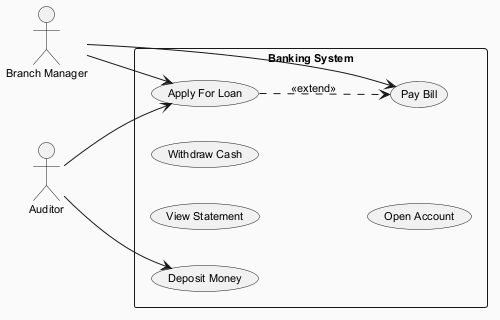

The diagram above was rendered by PlantUML. Its source (embedded in the PNG):
@startuml
skinparam backgroundColor #FAFAFA
skinparam classBackgroundColor #FFF3E0
skinparam classBorderColor #E65100
skinparam defaultFontSize 11
left to right direction
actor "Branch Manager" as BM
actor "Auditor" as A
rectangle "Banking System" {
  usecase "Deposit Money" as UC_DepositMoney
  usecase "View Statement" as UC_ViewStatement
  usecase "Apply For Loan" as UC_ApplyForLoan
  usecase "Pay Bill" as UC_PayBill
  usecase "Withdraw Cash" as UC_WithdrawCash
  usecase "Open Account" as UC_OpenAccount
}
BM --> UC_PayBill
BM --> UC_ApplyForLoan
A --> UC_ApplyForLoan
A --> UC_DepositMoney
UC_ApplyForLoan ..> UC_PayBill : <<extend>>
@enduml